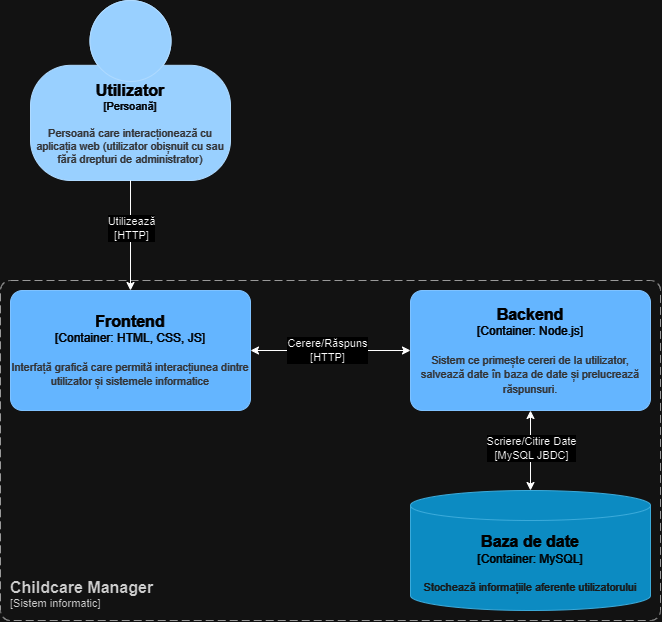

The diagram above was exported from draw.io. Its source (the exported page's mxGraphModel, read from the mxfile embedded in the PNG):
<mxGraphModel dx="1750" dy="962" grid="1" gridSize="10" guides="1" tooltips="1" connect="1" arrows="1" fold="1" page="1" pageScale="1" pageWidth="850" pageHeight="1100" background="none" math="0" shadow="0">
  <root>
    <mxCell id="0" />
    <mxCell id="1" parent="0" />
    <object c4Name="Utilizator" c4Type="Persoană" c4Description="Persoană care interacționează cu aplicația web (utilizator obișnuit cu sau fără drepturi de administrator)" label="&lt;font style=&quot;font-size: 16px&quot;&gt;&lt;b&gt;%c4Name%&lt;/b&gt;&lt;/font&gt;&lt;div&gt;[%c4Type%]&lt;/div&gt;&lt;br&gt;&lt;div&gt;&lt;font style=&quot;font-size: 11px&quot;&gt;&lt;font color=&quot;#cccccc&quot;&gt;%c4Description%&lt;/font&gt;&lt;/div&gt;" placeholders="1" id="2">
      <mxCell style="html=1;fontSize=11;dashed=0;whiteSpace=wrap;fillColor=#083F75;strokeColor=#06315C;fontColor=#ffffff;shape=mxgraph.c4.person2;align=center;metaEdit=1;points=[[0.5,0,0],[1,0.5,0],[1,0.75,0],[0.75,1,0],[0.5,1,0],[0.25,1,0],[0,0.75,0],[0,0.5,0]];resizable=0;" vertex="1" parent="1">
        <mxGeometry x="590" y="30" width="200" height="180" as="geometry" />
      </mxCell>
    </object>
    <object placeholders="1" c4Name="Childcare Manager" c4Type="SystemScopeBoundary" c4Application="Sistem informatic" label="&lt;font style=&quot;font-size: 16px&quot;&gt;&lt;b&gt;&lt;div style=&quot;text-align: left&quot;&gt;%c4Name%&lt;/div&gt;&lt;/b&gt;&lt;/font&gt;&lt;div style=&quot;text-align: left&quot;&gt;[%c4Application%]&lt;/div&gt;" id="3">
      <mxCell style="rounded=1;fontSize=11;whiteSpace=wrap;html=1;dashed=1;arcSize=20;fillColor=none;strokeColor=#666666;fontColor=#333333;labelBackgroundColor=none;align=left;verticalAlign=bottom;labelBorderColor=none;spacingTop=0;spacing=10;dashPattern=8 4;metaEdit=1;rotatable=0;perimeter=rectanglePerimeter;noLabel=0;labelPadding=0;allowArrows=0;connectable=0;expand=0;recursiveResize=0;editable=1;pointerEvents=0;absoluteArcSize=1;points=[[0.25,0,0],[0.5,0,0],[0.75,0,0],[1,0.25,0],[1,0.5,0],[1,0.75,0],[0.75,1,0],[0.5,1,0],[0.25,1,0],[0,0.75,0],[0,0.5,0],[0,0.25,0]];" vertex="1" parent="1">
        <mxGeometry x="560" y="310" width="660" height="340" as="geometry" />
      </mxCell>
    </object>
    <mxCell id="4" style="edgeStyle=orthogonalEdgeStyle;rounded=0;orthogonalLoop=1;jettySize=auto;html=1;entryX=0;entryY=0.5;entryDx=0;entryDy=0;entryPerimeter=0;exitX=1;exitY=0.5;exitDx=0;exitDy=0;exitPerimeter=0;startArrow=classic;startFill=1;" edge="1" source="6" target="7" parent="1">
      <mxGeometry relative="1" as="geometry">
        <mxPoint x="880" y="379.9999999999999" as="targetPoint" />
      </mxGeometry>
    </mxCell>
    <mxCell id="5" value="Cerere/Răspuns&lt;br&gt;[HTTP]" style="edgeLabel;html=1;align=center;verticalAlign=middle;resizable=0;points=[];" vertex="1" connectable="0" parent="4">
      <mxGeometry x="-0.0821" y="1" relative="1" as="geometry">
        <mxPoint x="3" as="offset" />
      </mxGeometry>
    </mxCell>
    <object placeholders="1" c4Name="Frontend" c4Type="Container: HTML, CSS, JS" c4Description="Interfață grafică care permită interacțiunea dintre utilizator și sistemele informatice" label="&lt;font style=&quot;font-size: 16px&quot;&gt;&lt;b&gt;%c4Name%&lt;/b&gt;&lt;/font&gt;&lt;div&gt;[%c4Type%]&lt;/div&gt;&lt;br&gt;&lt;div&gt;&lt;font style=&quot;font-size: 11px&quot;&gt;&lt;font color=&quot;#cccccc&quot;&gt;%c4Description%&lt;/font&gt;&lt;/div&gt;" id="6">
      <mxCell style="rounded=1;whiteSpace=wrap;html=1;labelBackgroundColor=none;fillColor=#1061B0;fontColor=#ffffff;align=center;arcSize=10;strokeColor=#0D5091;metaEdit=1;resizable=0;points=[[0.25,0,0],[0.5,0,0],[0.75,0,0],[1,0.25,0],[1,0.5,0],[1,0.75,0],[0.75,1,0],[0.5,1,0],[0.25,1,0],[0,0.75,0],[0,0.5,0],[0,0.25,0]];" vertex="1" parent="1">
        <mxGeometry x="570" y="320" width="240" height="120" as="geometry" />
      </mxCell>
    </object>
    <object placeholders="1" c4Name="Backend" c4Type="Container: Node.js" c4Description="Sistem ce primește cereri de la utilizator, salvează date în baza de date și prelucrează răspunsuri." label="&lt;font style=&quot;font-size: 16px&quot;&gt;&lt;b&gt;%c4Name%&lt;/b&gt;&lt;/font&gt;&lt;div&gt;[%c4Type%]&lt;/div&gt;&lt;br&gt;&lt;div&gt;&lt;font style=&quot;font-size: 11px&quot;&gt;&lt;font color=&quot;#cccccc&quot;&gt;%c4Description%&lt;/font&gt;&lt;/div&gt;" id="7">
      <mxCell style="rounded=1;whiteSpace=wrap;html=1;labelBackgroundColor=none;fillColor=#1061B0;fontColor=#ffffff;align=center;arcSize=10;strokeColor=#0D5091;metaEdit=1;resizable=0;points=[[0.25,0,0],[0.5,0,0],[0.75,0,0],[1,0.25,0],[1,0.5,0],[1,0.75,0],[0.75,1,0],[0.5,1,0],[0.25,1,0],[0,0.75,0],[0,0.5,0],[0,0.25,0]];" vertex="1" parent="1">
        <mxGeometry x="970" y="320" width="240" height="120" as="geometry" />
      </mxCell>
    </object>
    <object placeholders="1" c4Name="Baza de date" c4Type="Container" c4Technology="MySQL" c4Description="Stochează informațiile aferente utilizatorului" label="&lt;font style=&quot;font-size: 16px&quot;&gt;&lt;b&gt;%c4Name%&lt;/b&gt;&lt;/font&gt;&lt;div&gt;[%c4Type%:&amp;nbsp;%c4Technology%]&lt;/div&gt;&lt;br&gt;&lt;div&gt;&lt;font style=&quot;font-size: 11px&quot;&gt;&lt;font color=&quot;#E6E6E6&quot;&gt;%c4Description%&lt;/font&gt;&lt;/div&gt;" id="8">
      <mxCell style="shape=cylinder3;size=15;whiteSpace=wrap;html=1;boundedLbl=1;rounded=0;labelBackgroundColor=none;fillColor=#23A2D9;fontSize=12;fontColor=#ffffff;align=center;strokeColor=#0E7DAD;metaEdit=1;points=[[0.5,0,0],[1,0.25,0],[1,0.5,0],[1,0.75,0],[0.5,1,0],[0,0.75,0],[0,0.5,0],[0,0.25,0]];resizable=0;" vertex="1" parent="1">
        <mxGeometry x="970" y="520" width="240" height="120" as="geometry" />
      </mxCell>
    </object>
    <mxCell id="9" style="edgeStyle=orthogonalEdgeStyle;rounded=0;orthogonalLoop=1;jettySize=auto;html=1;entryX=0.5;entryY=0;entryDx=0;entryDy=0;entryPerimeter=0;startArrow=classic;startFill=1;" edge="1" source="7" target="8" parent="1">
      <mxGeometry relative="1" as="geometry" />
    </mxCell>
    <mxCell id="10" value="Scriere/Citire Date&lt;br&gt;[MySQL JBDC]" style="edgeLabel;html=1;align=center;verticalAlign=middle;resizable=0;points=[];" vertex="1" connectable="0" parent="9">
      <mxGeometry x="-0.0811" relative="1" as="geometry">
        <mxPoint as="offset" />
      </mxGeometry>
    </mxCell>
    <mxCell id="11" style="edgeStyle=orthogonalEdgeStyle;rounded=0;orthogonalLoop=1;jettySize=auto;html=1;entryX=0.5;entryY=0;entryDx=0;entryDy=0;entryPerimeter=0;" edge="1" source="2" target="6" parent="1">
      <mxGeometry relative="1" as="geometry" />
    </mxCell>
    <mxCell id="12" value="Utilizează&lt;br&gt;[HTTP]" style="edgeLabel;html=1;align=center;verticalAlign=middle;resizable=0;points=[];" vertex="1" connectable="0" parent="11">
      <mxGeometry x="-0.161" relative="1" as="geometry">
        <mxPoint as="offset" />
      </mxGeometry>
    </mxCell>
  </root>
</mxGraphModel>